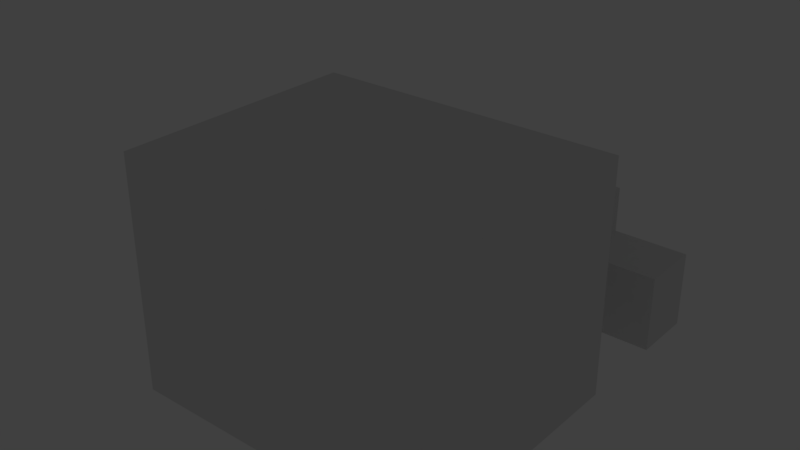 # Source: room.blend  (saved by Blender 2.79.0; exported with 4.5.12 LTS)
import bpy
from mathutils import Matrix  # noqa: F401  (used for matrix-valued properties, if any)

bpy.ops.wm.read_factory_settings(use_empty=True)
scene = bpy.context.scene
scene.name = 'Scene'

# ---- collections
col_collection_1 = bpy.data.collections.new('Collection 1'); scene.collection.children.link(col_collection_1)

# ---- materials (node trees are filled in below, after node groups)
mat_material = bpy.data.materials.new('Material')
mat_material.alpha_threshold = 0.0
mat_material.use_transparent_shadow = False
mat_material.roughness = 0.5
mat_material.line_color = (0.0, 0.0, 0.0, 1.0)

# ---- material node trees

# ---- world
world_world = bpy.data.worlds.new('World'); scene.world = world_world
world_world.color = (0.05088, 0.05088, 0.05088)
world_world.use_sun_shadow = False
world_world.sun_shadow_jitter_overblur = 0.0
world_world.cycles.sampling_method = 'MANUAL'

# ---- lights
light_point_008 = bpy.data.lights.new('Point.008', 'POINT')
light_point_008.transmission_factor = 0.0
light_point_008.energy = 100.0
light_point_008.shadow_buffer_clip_start = 0.5
light_point_008.shadow_soft_size = 0.1
light_point_008.shadow_maximum_resolution = 0.006
light_point_008.use_absolute_resolution = True
light_point_007 = bpy.data.lights.new('Point.007', 'POINT')
light_point_007.transmission_factor = 0.0
light_point_007.energy = 100.0
light_point_007.shadow_buffer_clip_start = 0.5
light_point_007.shadow_soft_size = 0.1
light_point_007.shadow_maximum_resolution = 0.006
light_point_007.use_absolute_resolution = True
light_point_006 = bpy.data.lights.new('Point.006', 'POINT')
light_point_006.transmission_factor = 0.0
light_point_006.energy = 100.0
light_point_006.shadow_buffer_clip_start = 0.5
light_point_006.shadow_soft_size = 0.1
light_point_006.shadow_maximum_resolution = 0.006
light_point_006.use_absolute_resolution = True
light_point_005 = bpy.data.lights.new('Point.005', 'POINT')
light_point_005.transmission_factor = 0.0
light_point_005.energy = 100.0
light_point_005.shadow_buffer_clip_start = 0.5
light_point_005.shadow_soft_size = 0.1
light_point_005.shadow_maximum_resolution = 0.006
light_point_005.use_absolute_resolution = True
light_point_004 = bpy.data.lights.new('Point.004', 'POINT')
light_point_004.transmission_factor = 0.0
light_point_004.energy = 100.0
light_point_004.shadow_buffer_clip_start = 0.5
light_point_004.shadow_soft_size = 0.1
light_point_004.shadow_maximum_resolution = 0.006
light_point_004.use_absolute_resolution = True
light_point_003 = bpy.data.lights.new('Point.003', 'POINT')
light_point_003.transmission_factor = 0.0
light_point_003.energy = 100.0
light_point_003.shadow_buffer_clip_start = 0.5
light_point_003.shadow_soft_size = 0.1
light_point_003.shadow_maximum_resolution = 0.006
light_point_003.use_absolute_resolution = True
light_point_002 = bpy.data.lights.new('Point.002', 'POINT')
light_point_002.transmission_factor = 0.0
light_point_002.energy = 100.0
light_point_002.shadow_buffer_clip_start = 0.5
light_point_002.shadow_soft_size = 0.1
light_point_002.shadow_maximum_resolution = 0.006
light_point_002.use_absolute_resolution = True
light_point_001 = bpy.data.lights.new('Point.001', 'POINT')
light_point_001.transmission_factor = 0.0
light_point_001.energy = 100.0
light_point_001.shadow_buffer_clip_start = 0.5
light_point_001.shadow_soft_size = 0.1
light_point_001.shadow_maximum_resolution = 0.006
light_point_001.use_absolute_resolution = True
light_point = bpy.data.lights.new('Point', 'POINT')
light_point.transmission_factor = 0.0
light_point.energy = 100.0
light_point.shadow_buffer_clip_start = 0.5
light_point.shadow_soft_size = 0.1
light_point.shadow_maximum_resolution = 0.006
light_point.use_absolute_resolution = True

# ---- meshes
me_cube = bpy.data.meshes.new('Cube')
me_cube.from_pydata([(2.0, 2.0, 0.0), (2.0, -2.0, 0.0), (-2.0, -2.0, 0.0), (-2.0, 2.0, 0.0), (2.0, 2.0, 3.5), (2.0, -2.0, 3.5), (-2.0, -2.0, 3.5), (-2.0, 2.0, 3.5), (2.0, 1.0, 0.0), (2.0, 0.0, 0.0), (2.0, -1.0, 0.0), (-2.0, -1.0, 0.0), (-2.0, 5.96e-07, 0.0), (-2.0, 1.0, 0.0), (2.0, 1.0, 3.5), (2.0, -1.073e-06, 3.5), (2.0, -1.0, 3.5), (-2.0, -1.0, 3.5), (-2.0, 4.172e-07, 3.5), (-2.0, 1.0, 3.5), (1.0, 2.0, 0.0), (3.576e-07, 2.0, 0.0), (-1.0, 2.0, 0.0), (1.0, -2.0, 0.0), (-1.192e-07, -2.0, 0.0), (-1.0, -2.0, 0.0), (1.0, 2.0, 3.5), (4.768e-07, 2.0, 3.5), (-1.0, 2.0, 3.5), (1.0, -2.0, 3.5), (-9.537e-07, -2.0, 3.5), (-1.0, -2.0, 3.5), (-1.0, 1.0, 3.5), (3.576e-07, 1.0, 3.5), (1.0, 1.0, 3.5), (-1.0, 4.47e-08, 3.5), (-2.384e-07, -3.278e-07, 3.5), (1.0, -7.004e-07, 3.5), (-1.0, -1.0, 3.5), (-5.364e-07, -1.0, 3.5), (1.0, -1.0, 3.5), (1.0, 1.0, 0.0), (2.384e-07, 1.0, 0.0), (-1.0, 1.0, 0.0), (1.0, 1.49e-07, 0.0), (5.96e-08, 2.98e-07, 0.0), (-1.0, 4.47e-07, 0.0), (1.0, -1.0, 0.0), (0.0, -1.0, 0.0), (-1.0, -1.0, 0.0), (2.0, 2.0, 2.5), (2.0, -2.0, 2.5), (-2.0, -2.0, 2.5), (-2.0, 2.0, 2.5), (-2.0, -1.0, 2.5), (-2.0, 4.172e-07, 2.5), (-2.0, 1.0, 2.5), (2.0, 1.0, 2.5), (2.0, -1.073e-06, 2.5), (2.0, -1.0, 2.5), (1.0, 2.0, 2.5), (4.768e-07, 2.0, 2.5), (-1.0, 2.0, 2.5), (1.0, -2.0, 2.5), (-9.537e-07, -2.0, 2.5), (-1.0, -2.0, 2.5), (5.0, 1.0, 1.431e-07), (5.0, -8.941e-07, 1.431e-07), (5.0, -1.0, 1.431e-07), (5.0, 1.0, 2.5), (5.0, -1.967e-06, 2.5), (5.0, -1.0, 2.5), (-5.0, -1.0, -5.722e-07), (-5.0, 1.311e-06, -5.722e-07), (-5.0, 1.0, -5.722e-07), (-5.0, -1.0, 2.5), (-5.0, 1.132e-06, 2.5), (-5.0, 1.0, 2.5), (-5.0, -2.0, -5.96e-07), (-5.0, 1.431e-06, -5.96e-07), (-5.0, 2.0, -5.96e-07), (-5.0, -2.0, 3.5), (-5.0, 1.073e-06, 3.5), (-5.0, 2.0, 3.5), (-8.0, -2.0, -8.821e-07), (-8.0, 1.788e-06, -8.821e-07), (-8.0, 2.0, -8.821e-07), (-8.0, -2.0, 3.5), (-8.0, 1.431e-06, 3.5), (-8.0, 2.0, 3.5), (1.0, -4.0, -3.815e-07), (-7.153e-07, -4.0, -3.815e-07), (-1.0, -4.0, -3.815e-07), (1.0, -4.0, 2.5), (-1.55e-06, -4.0, 2.5), (-1.0, -4.0, 2.5), (5.0, -4.0, -3.576e-07), (8.742e-07, -4.0, -3.576e-07), (-5.0, -4.0, -3.576e-07), (5.0, -4.0, 7.5), (-3.298e-06, -4.0, 7.5), (-5.0, -4.0, 7.5), (5.0, -12.0, -2.027e-06), (3.974e-08, -12.0, -2.027e-06), (-5.0, -12.0, -2.027e-06), (5.0, -12.0, 7.5), (-4.133e-06, -12.0, 7.5), (-5.0, -12.0, 7.5), (-4.0, -8.0, 0.0), (-4.0, -8.0, 1.0), (-4.0, -6.0, 0.0), (-4.0, -6.0, 0.0), (-2.0, -8.0, 0.0), (-2.0, -8.0, 1.0), (-2.0, -6.0, 0.0), (-2.0, -6.0, 0.0), (-4.0, -10.0, 0.0), (-4.0, -10.0, 1.0), (-2.0, -10.0, 1.0), (-2.0, -10.0, 0.0), (1.0, -8.0, 2.0), (1.0, -8.0, 0.0), (1.0, -10.0, 2.0), (1.0, -10.0, 0.0), (3.0, -8.0, 2.0), (3.0, -8.0, 0.0), (3.0, -10.0, 2.0), (3.0, -10.0, 0.0), (1.0, -5.0, 2.0), (1.0, -5.0, 0.0), (3.0, -5.0, 2.0), (3.0, -5.0, 0.0)], [], [(49, 11, 2, 25), (38, 31, 6, 17), (59, 51, 5, 16), (65, 52, 6, 31), (56, 53, 7, 19), (62, 53, 3, 22), (52, 54, 17, 6), (54, 55, 18, 17), (55, 56, 19, 18), (50, 57, 14, 4), (57, 58, 15, 14), (58, 59, 16, 15), (28, 32, 19, 7), (32, 35, 18, 19), (35, 38, 17, 18), (22, 3, 13, 43), (43, 13, 12, 46), (46, 12, 11, 49), (9, 44, 47, 10), (44, 45, 48, 47), (45, 46, 49, 48), (8, 41, 44, 9), (41, 42, 45, 44), (42, 43, 46, 45), (0, 20, 41, 8), (20, 21, 42, 41), (21, 22, 43, 42), (15, 16, 40, 37), (37, 40, 39, 36), (36, 39, 38, 35), (14, 15, 37, 34), (34, 37, 36, 33), (33, 36, 35, 32), (4, 14, 34, 26), (26, 34, 33, 27), (27, 33, 32, 28), (50, 60, 20, 0), (60, 61, 21, 20), (61, 62, 22, 21), (51, 63, 29, 5), (63, 64, 30, 29), (64, 65, 31, 30), (16, 5, 29, 40), (40, 29, 30, 39), (39, 30, 31, 38), (10, 47, 23, 1), (47, 48, 24, 23), (48, 49, 25, 24), (24, 91, 90, 23), (64, 94, 95, 65), (1, 23, 63, 51), (27, 28, 62, 61), (26, 27, 61, 60), (4, 26, 60, 50), (57, 69, 70, 58), (9, 67, 66, 8), (0, 8, 57, 50), (56, 77, 74, 13), (13, 74, 73, 12), (2, 11, 54, 52), (28, 7, 53, 62), (13, 3, 53, 56), (25, 2, 52, 65), (10, 1, 51, 59), (67, 68, 71, 70), (66, 67, 70, 69), (59, 71, 68, 10), (8, 66, 69, 57), (10, 68, 67, 9), (58, 70, 71, 59), (74, 80, 79, 73), (76, 82, 83, 77), (11, 72, 75, 54), (55, 76, 77, 56), (12, 73, 72, 11), (54, 75, 76, 55), (83, 89, 86, 80), (81, 87, 88, 82), (75, 81, 82, 76), (77, 83, 80, 74), (72, 78, 81, 75), (73, 79, 78, 72), (85, 86, 89, 88), (84, 85, 88, 87), (78, 84, 87, 81), (79, 85, 84, 78), (82, 88, 89, 83), (80, 86, 85, 79), (95, 101, 98, 92), (93, 99, 100, 94), (63, 93, 94, 64), (65, 95, 92, 25), (23, 90, 93, 63), (25, 92, 91, 24), (98, 104, 103, 97), (100, 106, 107, 101), (90, 96, 99, 93), (91, 97, 96, 90), (94, 100, 101, 95), (92, 98, 97, 91), (103, 104, 107, 106), (102, 103, 106, 105), (99, 105, 106, 100), (101, 107, 104, 98), (96, 102, 105, 99), (97, 103, 102, 96), (108, 109, 111, 110), (110, 111, 115, 114), (114, 115, 113, 112), (109, 108, 116, 117), (110, 114, 112, 108), (115, 111, 109, 113), (119, 118, 117, 116), (108, 112, 119, 116), (113, 109, 117, 118), (113, 118, 122, 120), (120, 122, 126, 124), (118, 119, 123, 122), (112, 113, 120, 121), (119, 112, 121, 123), (125, 124, 126, 127), (122, 123, 127, 126), (123, 121, 125, 127), (124, 125, 131, 130), (129, 128, 130, 131), (125, 121, 129, 131), (120, 124, 130, 128), (121, 120, 128, 129)])
me_cube.materials.append(mat_material)
me_cube.use_remesh_preserve_volume = False
me_cube.use_remesh_preserve_attributes = False
me_cube.use_mirror_vertex_groups = False
me_cube.update()

# ---- objects
ob_point_008 = bpy.data.objects.new('Point.008', light_point_008)
ob_point_007 = bpy.data.objects.new('Point.007', light_point_007)
ob_point_006 = bpy.data.objects.new('Point.006', light_point_006)
ob_point_005 = bpy.data.objects.new('Point.005', light_point_005)
ob_point_004 = bpy.data.objects.new('Point.004', light_point_004)
ob_point_003 = bpy.data.objects.new('Point.003', light_point_003)
ob_point_002 = bpy.data.objects.new('Point.002', light_point_002)
ob_point_001 = bpy.data.objects.new('Point.001', light_point_001)
ob_point = bpy.data.objects.new('Point', light_point)
ob_cube = bpy.data.objects.new('Cube', me_cube)

# ---- transforms, parenting, visibility, modifiers, constraints
ob_point_008.location = (2.0, -6.0, 6.0)
ob_point_008.lineart.crease_threshold = 0.0
ob_point_007.location = (2.0, -9.0, 6.0)
ob_point_007.lineart.crease_threshold = 0.0
ob_point_006.location = (-3.0, -9.0, 6.0)
ob_point_006.lineart.crease_threshold = 0.0
ob_point_005.location = (-3.0, -5.0, 6.0)
ob_point_005.lineart.crease_threshold = 0.0
ob_point_004.location = (0.0, -3.0, 2.0)
ob_point_004.lineart.crease_threshold = 0.0
ob_point_003.location = (-6.5, 0.0, 3.0)
ob_point_003.lineart.crease_threshold = 0.0
ob_point_002.location = (-3.5, 0.0, 2.0)
ob_point_002.lineart.crease_threshold = 0.0
ob_point_001.location = (0.0, 0.0, 3.0)
ob_point_001.lineart.crease_threshold = 0.0
ob_point.location = (3.5, 0.0, 2.0)
ob_point.lineart.crease_threshold = 0.0
ob_cube.location = (0.0, 0.0, 0.0)
ob_cube.lock_rotations_4d = False
ob_cube.empty_display_type = 'ARROWS'
ob_cube.lineart.crease_threshold = 0.0

# ---- collection membership
col_collection_1.objects.link(ob_point_008)
col_collection_1.objects.link(ob_point_007)
col_collection_1.objects.link(ob_point_006)
col_collection_1.objects.link(ob_point_005)
col_collection_1.objects.link(ob_point_004)
col_collection_1.objects.link(ob_point_003)
col_collection_1.objects.link(ob_point_002)
col_collection_1.objects.link(ob_point_001)
col_collection_1.objects.link(ob_point)
col_collection_1.objects.link(ob_cube)

# ---- scene / render settings (as saved in the file)
scene.frame_start = 1; scene.frame_end = 250; scene.frame_set(1)
scene.render.engine = 'BLENDER_EEVEE_NEXT'
scene.render.resolution_percentage = 50
scene.render.dither_intensity = 0.0
scene.cycles.use_denoising = False
scene.cycles.samples = 128
scene.cycles.sampling_pattern = 'TABULATED_SOBOL'
scene.cycles.use_adaptive_sampling = False
scene.cycles.use_light_tree = False
scene.cycles.blur_glossy = 0.0
scene.cycles.sample_clamp_indirect = 0.0
scene.view_settings.view_transform = 'Standard'
bpy.context.view_layer.update()

# ---- added for rendering (the .blend has no active camera): camera
cam_auto = bpy.data.cameras.new('AutoCamera')
cam_auto.lens = 50.0
cam_auto.sensor_width = 36.0
cam_auto.clip_end = 1000.0
ob_auto_camera = bpy.data.objects.new('AutoCamera', cam_auto)
scene.collection.objects.link(ob_auto_camera)
ob_auto_camera.location = (17.4897, -27.7876, 18.9417)
ob_auto_camera.rotation_euler = (1.09748, -7.21219e-08, 0.694738)
scene.camera = ob_auto_camera
bpy.context.view_layer.update()

